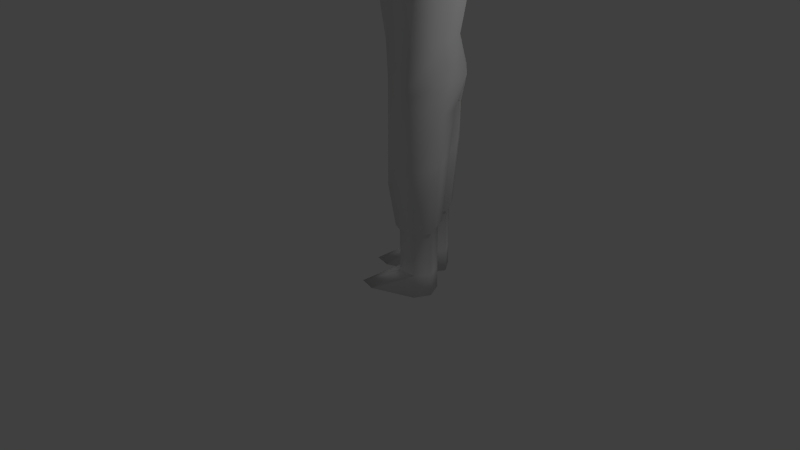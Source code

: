 # Source: villager_gather_wood_old.blend  (saved by Blender 2.76.0; exported with 4.5.12 LTS)
import bpy
from mathutils import Matrix  # noqa: F401  (used for matrix-valued properties, if any)

bpy.ops.wm.read_factory_settings(use_empty=True)
scene = bpy.context.scene
scene.name = 'Scene'

# ---- collections
col_collection_1 = bpy.data.collections.new('Collection 1'); scene.collection.children.link(col_collection_1)

# ---- materials (node trees are filled in below, after node groups)
mat_material = bpy.data.materials.new('Material')
mat_material.alpha_threshold = 0.0
mat_material.use_transparent_shadow = False
mat_material.roughness = 0.5
mat_material.line_color = (0.0, 0.0, 0.0, 1.0)

# ---- material node trees

# ---- world
world_world = bpy.data.worlds.new('World'); scene.world = world_world
world_world.color = (0.05088, 0.05088, 0.05088)
world_world.use_sun_shadow = False
world_world.sun_shadow_jitter_overblur = 0.0
world_world.cycles.sampling_method = 'MANUAL'
world_world.cycles.sample_map_resolution = 256

# ---- cameras
cam_camera = bpy.data.cameras.new('Camera')
cam_camera.clip_end = 100.0
cam_camera.lens = 35.0
cam_camera.sensor_width = 32.0
cam_camera.sensor_height = 18.0
cam_camera.ortho_scale = 7.314
cam_camera.dof.focus_distance = 0.0
cam_camera.dof.aperture_fstop = 128.0

# ---- lights
light_hemi = bpy.data.lights.new('Hemi', 'SUN')
light_hemi.transmission_factor = 0.0
light_hemi.angle = 0.1993
light_hemi.energy = 1.0
light_hemi.shadow_buffer_clip_start = 0.5
light_hemi.shadow_soft_size = 0.1
light_hemi.shadow_cascade_max_distance = 1000.0
light_hemi.cycles.use_multiple_importance_sampling = False
light_lamp = bpy.data.lights.new('Lamp', 'POINT')
light_lamp.transmission_factor = 0.0
light_lamp.cutoff_distance = 30.0
light_lamp.energy = 100.0
light_lamp.shadow_buffer_clip_start = 1.001
light_lamp.shadow_soft_size = 0.1
light_lamp.shadow_maximum_resolution = 0.006
light_lamp.use_absolute_resolution = True
light_lamp.cycles.use_multiple_importance_sampling = False

# ---- meshes
me_cube = bpy.data.meshes.new('Cube')
me_cube.from_pydata([(0.5333, 0.2545, 4.76), (0.5333, -0.2545, 4.713), (0.5418, 0.0003067, 2.999), (0.3614, -0.3355, 2.999), (0.6663, -0.1462, 4.151), (1.25, -0.1126, 4.288), (0.3614, 0.2788, 2.999), (0.6663, 0.1462, 4.151), (1.25, 0.1126, 4.288), (0.3713, -0.4698, 3.946), (0.3713, -0.4892, 4.445), (0.3713, 0.4892, 4.445), (0.3713, 0.4698, 3.944), (0.8984, 0.181, 4.655), (0.8006, 0.3086, 4.403), (0.8006, -0.3086, 4.442), (0.8984, -0.181, 4.616), (1.25, -0.09271, 4.617), (1.25, -0.2223, 4.489), (1.25, 0.2223, 4.489), (1.25, 0.09271, 4.652), (1.911, 0.1925, 4.486), (1.856, 0.09746, 4.313), (1.77, -0.09747, 4.313), (1.709, -0.1925, 4.486), (1.77, -0.08029, 4.597), (1.856, 0.08028, 4.628), (2.28, 0.1839, 4.486), (2.28, 0.09308, 4.32), (2.28, -0.09309, 4.32), (2.28, -0.1839, 4.486), (2.28, -0.07668, 4.591), (2.28, 0.07668, 4.621), (0.174, 0.2128, 4.785), (0.25, -0.2545, 4.713), (0.1863, -0.2545, 5.021), (0.174, 0.2545, 5.021), (0.3439, -0.2807, 5.021), (0.1885, -0.3941, 5.575), (0.1307, -0.5299, 4.894), (0.2564, -0.4704, 5.104), (0.252, 0.3328, 4.881), (0.2845, -0.4172, 5.652), (0.4218, -0.3038, 4.979), (0.07794, -0.4935, 5.652), (0.2995, 0.1147, 5.613), (0.03909, 0.08045, 5.744), (0.3911, -0.3106, 2.582), (0.6057, -0.005334, 2.582), (0.3911, 0.3681, 2.582), (0.1552, 0.3655, 2.22), (0.5782, -0.03593, 2.403), (0.4672, 0.2649, 2.22), (0.4586, -0.3086, 1.395), (0.6022, 0.00558, 1.567), (0.1313, -0.3093, 1.395), (0.4811, 0.2839, 1.681), (0.1406, 0.3173, 1.681), (0.02818, -0.005293, 1.567), (0.4254, -0.2363, 0.8734), (0.5358, 0.005214, 0.8734), (0.1739, -0.2368, 0.8734), (0.4427, 0.2191, 0.8734), (0.181, 0.2448, 0.8734), (0.09459, -0.003143, 0.8734), (0.4061, -0.1942, 0.8071), (0.4971, 0.005001, 0.8071), (0.1986, -0.1946, 0.8071), (0.4204, 0.1814, 0.8071), (0.2045, 0.2026, 0.8071), (0.1332, -0.001892, 0.8071), (0.4061, -0.1942, 0.273), (0.4971, 0.005001, 0.273), (0.1986, -0.1946, 0.273), (0.4204, 0.1814, 0.273), (0.2045, 0.2026, 0.273), (0.1332, -0.001892, 0.273), (0.5338, 0.005001, 3.725e-09), (0.4204, 0.1814, 3.725e-09), (0.2045, 0.2026, 3.725e-09), (0.09655, -0.001892, 3.725e-09), (0.3024, -0.7016, 3.725e-09), (0.4519, -0.5431, 3.725e-09), (0.1548, -0.5432, 3.725e-09), (2.674, 0.1112, 4.48), (2.674, -3.757e-06, 4.379), (2.674, -0.1112, 4.48), (2.674, -3.839e-06, 4.552), (2.857, 0.1854, 4.483), (2.857, -0.003605, 4.355), (2.857, -0.1926, 4.483), (2.857, -0.003606, 4.577), (3.034, 0.1066, 4.478), (3.034, -0.1138, 4.478), (0.0, -0.5211, 3.831), (0.0, -0.3852, 2.999), (0.0, 0.5211, 3.831), (0.0, 0.3739, 2.999), (0.0, 0.5342, 4.445), (0.0, -0.5342, 4.445), (-0.5333, 0.2545, 4.76), (-0.5333, -0.2545, 4.713), (0.0, 0.2545, 4.785), (0.0, -0.327, 4.65), (-0.5418, 0.0003067, 2.999), (-0.3614, -0.3355, 2.999), (-0.6663, -0.1462, 4.151), (-1.25, -0.1126, 4.288), (-0.3614, 0.2788, 2.999), (-0.6663, 0.1462, 4.151), (-1.25, 0.1126, 4.288), (-0.3713, -0.4698, 3.946), (-0.3713, -0.4892, 4.445), (-0.3713, 0.4892, 4.445), (-0.3713, 0.4698, 3.944), (-0.8984, 0.181, 4.655), (-0.8006, 0.3086, 4.403), (-0.8006, -0.3086, 4.442), (-0.8984, -0.181, 4.616), (-1.25, -0.09271, 4.617), (-1.25, -0.2223, 4.489), (-1.25, 0.2223, 4.489), (-1.25, 0.09271, 4.652), (-1.911, 0.1925, 4.486), (-1.856, 0.09746, 4.313), (-1.77, -0.09747, 4.313), (-1.709, -0.1925, 4.486), (-1.77, -0.08029, 4.597), (-1.856, 0.08028, 4.628), (-2.28, 0.1839, 4.486), (-2.28, 0.09308, 4.32), (-2.28, -0.09309, 4.32), (-2.28, -0.1839, 4.486), (-2.28, -0.07668, 4.591), (-2.28, 0.07668, 4.621), (-0.174, 0.2128, 4.785), (-0.25, -0.2545, 4.713), (-0.1863, -0.2545, 5.021), (0.0, -0.2862, 5.021), (-0.174, 0.2545, 5.021), (0.0, 0.2545, 5.021), (-0.3439, -0.2807, 5.021), (0.0, -0.5416, 4.849), (-0.1885, -0.3941, 5.575), (0.0, -0.4704, 5.575), (-0.1307, -0.5299, 4.894), (-0.2564, -0.4704, 5.104), (0.0, 0.2039, 5.661), (0.0, -0.5436, 5.248), (-0.252, 0.3328, 4.881), (0.0, 0.3328, 4.881), (-0.2845, -0.4172, 5.652), (-0.4218, -0.3038, 4.979), (-0.07794, -0.4935, 5.652), (-0.2995, 0.1147, 5.613), (-0.03909, 0.08045, 5.744), (0.0, 0.4605, 2.582), (0.0, -0.3569, 2.582), (-0.3911, -0.3106, 2.582), (-0.6057, -0.005334, 2.582), (-0.3911, 0.3681, 2.582), (-0.1552, 0.3655, 2.22), (-0.5782, -0.03593, 2.403), (-0.4672, 0.2649, 2.22), (0.0, 0.03207, 2.403), (-0.4586, -0.3086, 1.395), (-0.6022, 0.00558, 1.567), (-0.1313, -0.3093, 1.395), (-0.4811, 0.2839, 1.681), (-0.1406, 0.3173, 1.681), (-0.02818, -0.005293, 1.567), (-0.4254, -0.2363, 0.8734), (-0.5358, 0.005214, 0.8734), (-0.1739, -0.2368, 0.8734), (-0.4427, 0.2191, 0.8734), (-0.181, 0.2448, 0.8734), (-0.09459, -0.003143, 0.8734), (-0.4061, -0.1942, 0.8071), (-0.4971, 0.005001, 0.8071), (-0.1986, -0.1946, 0.8071), (-0.4204, 0.1814, 0.8071), (-0.2045, 0.2026, 0.8071), (-0.1332, -0.001892, 0.8071), (-0.4061, -0.1942, 0.273), (-0.4971, 0.005001, 0.273), (-0.1986, -0.1946, 0.273), (-0.4204, 0.1814, 0.273), (-0.2045, 0.2026, 0.273), (-0.1332, -0.001892, 0.273), (-0.5338, 0.005001, 3.725e-09), (-0.4204, 0.1814, 3.725e-09), (-0.2045, 0.2026, 3.725e-09), (-0.09655, -0.001892, 3.725e-09), (-0.3024, -0.7016, 3.725e-09), (-0.4519, -0.5431, 3.725e-09), (-0.1548, -0.5432, 3.725e-09), (-2.674, 0.1112, 4.48), (-2.674, -3.757e-06, 4.379), (-2.674, -0.1112, 4.48), (-2.674, -3.839e-06, 4.552), (-2.857, 0.1854, 4.483), (-2.857, -0.003605, 4.355), (-2.857, -0.1926, 4.483), (-2.857, -0.003606, 4.577), (-3.034, 0.1066, 4.478), (-3.034, -0.1138, 4.478)], [], [(95, 3, 94), (13, 14, 11, 0), (1, 0, 34), (99, 10, 103), (15, 16, 1, 10), (94, 9, 99), (6, 7, 2), (7, 6, 12), (6, 97, 96, 12), (12, 96, 98, 11), (11, 98, 102, 33, 0), (7, 12, 11, 14), (2, 7, 4), (15, 18, 17, 16), (19, 14, 13, 20), (13, 16, 17, 20), (4, 7, 8, 5), (2, 3, 47, 48), (1, 16, 13, 0), (2, 4, 3), (7, 14, 19, 8), (3, 4, 9), (15, 4, 5, 18), (9, 4, 15, 10), (26, 25, 31, 32), (20, 17, 25, 26), (28, 27, 84, 85), (25, 24, 30, 31), (22, 21, 27, 28), (24, 23, 29, 30), (21, 26, 32, 27), (23, 22, 28, 29), (34, 33, 36, 35), (142, 39, 148), (33, 102, 140, 36), (103, 34, 35, 138), (138, 35, 39, 142), (39, 37, 40), (35, 37, 39), (37, 38, 40), (35, 36, 37), (148, 38, 144), (148, 40, 38), (39, 40, 148), (38, 37, 43, 42), (37, 36, 43), (36, 140, 150, 41), (144, 38, 42, 44), (41, 147, 45), (42, 45, 46), (44, 42, 46), (36, 41, 43), (156, 49, 52, 50), (97, 6, 49, 156), (3, 95, 157, 47), (6, 2, 48, 49), (49, 48, 51, 52), (50, 52, 56, 57), (164, 156, 50), (58, 57, 63, 64), (56, 54, 60, 62), (53, 55, 61, 59), (55, 58, 64, 61), (57, 56, 62, 63), (54, 53, 59, 60), (9, 10, 99), (3, 9, 94), (103, 10, 34), (10, 1, 34), (0, 33, 34), (64, 63, 69, 70), (62, 60, 66, 68), (67, 70, 76, 73), (63, 62, 68, 69), (76, 75, 79, 80), (69, 68, 74, 75), (66, 65, 71, 72), (70, 69, 75, 76), (68, 66, 72, 74), (65, 67, 73, 71), (72, 71, 82, 77), (74, 72, 77, 78), (71, 81, 82), (75, 74, 78, 79), (73, 76, 80, 83), (86, 85, 89, 90), (29, 28, 85), (31, 30, 86, 87), (93, 89, 92), (91, 93, 92), (87, 86, 90, 91), (85, 84, 88, 89), (32, 31, 87), (27, 32, 87, 84), (30, 29, 85, 86), (84, 87, 91, 88), (8, 19, 21, 22), (18, 5, 23, 24), (19, 20, 26, 21), (5, 8, 22, 23), (17, 18, 24, 25), (45, 147, 46), (41, 150, 147), (43, 41, 45), (42, 43, 45), (147, 144, 44, 46), (48, 47, 51), (51, 47, 53, 54), (164, 50, 57, 58), (157, 164, 58, 55), (47, 157, 55, 53), (52, 51, 54, 56), (61, 64, 70, 67), (59, 61, 67, 65), (60, 59, 65, 66), (78, 77, 82, 81, 83, 80, 79), (71, 73, 81), (73, 83, 81), (88, 91, 92), (89, 88, 92), (90, 89, 93), (91, 90, 93), (95, 94, 105), (115, 100, 113, 116), (101, 136, 100), (99, 103, 112), (117, 112, 101, 118), (94, 99, 111), (108, 104, 109), (109, 114, 108), (108, 114, 96, 97), (114, 113, 98, 96), (113, 100, 135, 102, 98), (109, 116, 113, 114), (104, 106, 109), (117, 118, 119, 120), (121, 122, 115, 116), (115, 122, 119, 118), (106, 107, 110, 109), (104, 159, 158, 105), (101, 100, 115, 118), (104, 105, 106), (109, 110, 121, 116), (105, 111, 106), (117, 120, 107, 106), (111, 112, 117, 106), (128, 134, 133, 127), (122, 128, 127, 119), (130, 197, 196, 129), (127, 133, 132, 126), (124, 130, 129, 123), (126, 132, 131, 125), (123, 129, 134, 128), (125, 131, 130, 124), (136, 137, 139, 135), (142, 148, 145), (135, 139, 140, 102), (103, 138, 137, 136), (138, 142, 145, 137), (145, 146, 141), (137, 145, 141), (141, 146, 143), (137, 141, 139), (148, 144, 143), (148, 143, 146), (145, 148, 146), (143, 151, 152, 141), (141, 152, 139), (139, 149, 150, 140), (144, 153, 151, 143), (149, 154, 147), (151, 155, 154), (153, 155, 151), (139, 152, 149), (156, 161, 163, 160), (97, 156, 160, 108), (105, 158, 157, 95), (108, 160, 159, 104), (160, 163, 162, 159), (161, 169, 168, 163), (164, 161, 156), (170, 176, 175, 169), (168, 174, 172, 166), (165, 171, 173, 167), (167, 173, 176, 170), (169, 175, 174, 168), (166, 172, 171, 165), (111, 99, 112), (105, 94, 111), (103, 136, 112), (112, 136, 101), (100, 136, 135), (176, 182, 181, 175), (174, 180, 178, 172), (179, 185, 188, 182), (175, 181, 180, 174), (188, 192, 191, 187), (181, 187, 186, 180), (178, 184, 183, 177), (182, 188, 187, 181), (180, 186, 184, 178), (177, 183, 185, 179), (184, 189, 194, 183), (186, 190, 189, 184), (183, 194, 193), (187, 191, 190, 186), (185, 195, 192, 188), (198, 202, 201, 197), (131, 197, 130), (133, 199, 198, 132), (205, 204, 201), (203, 204, 205), (199, 203, 202, 198), (197, 201, 200, 196), (134, 199, 133), (129, 196, 199, 134), (132, 198, 197, 131), (196, 200, 203, 199), (110, 124, 123, 121), (120, 126, 125, 107), (121, 123, 128, 122), (107, 125, 124, 110), (119, 127, 126, 120), (154, 155, 147), (149, 147, 150), (152, 154, 149), (151, 154, 152), (147, 155, 153, 144), (159, 162, 158), (162, 166, 165, 158), (164, 170, 169, 161), (157, 167, 170, 164), (158, 165, 167, 157), (163, 168, 166, 162), (173, 179, 182, 176), (171, 177, 179, 173), (172, 178, 177, 171), (190, 191, 192, 195, 193, 194, 189), (183, 193, 185), (185, 193, 195), (200, 204, 203), (201, 204, 200), (202, 205, 201), (203, 205, 202)])
me_cube.polygons.foreach_set('use_smooth', [True] * 244)
_uv = me_cube.uv_layers.new(name='UVMap')
_uv.uv.foreach_set('vector', [0.04487, 0.5674, 0.1278, 0.5777, 0.01688, 0.7586, 0.226, 0.8761, 0.2411, 0.8547, 0.3031, 0.8671, 0.249, 0.904, 0.1839, 0.9059, 0.249, 0.904, 0.1574, 0.9663, 0.03781, 0.9134, 0.1211, 0.8786, 0.08217, 0.986, 0.1866, 0.8585, 0.2042, 0.8717, 0.1839, 0.9059, 0.1211, 0.8786, 0.01688, 0.7586, 0.1022, 0.7802, 0.03781, 0.9134, 0.2775, 0.5795, 0.233, 0.8144, 0.2097, 0.5826, 0.233, 0.8144, 0.2775, 0.5795, 0.3131, 0.778, 0.2775, 0.5795, 0.3597, 0.569, 0.3917, 0.7537, 0.3131, 0.778, 0.3131, 0.778, 0.3917, 0.7537, 0.3784, 0.8927, 0.3031, 0.8671, 0.3031, 0.8671, 0.3784, 0.8927, 0.32, 0.986, 0.279, 0.9681, 0.249, 0.904, 0.233, 0.8144, 0.3131, 0.778, 0.3031, 0.8671, 0.2411, 0.8547, 0.2097, 0.5826, 0.233, 0.8144, 0.187, 0.809, 0.4187, 0.7091, 0.5224, 0.735, 0.5185, 0.779, 0.4372, 0.7575, 0.5172, 0.8737, 0.4129, 0.9014, 0.4336, 0.8382, 0.5167, 0.824, 0.4336, 0.8382, 0.4372, 0.7575, 0.5185, 0.779, 0.5167, 0.824, 0.4052, 0.6318, 0.4305, 0.5733, 0.5508, 0.6318, 0.534, 0.6812, 0.2251, 0.5069, 0.1529, 0.5112, 0.1551, 0.4316, 0.2242, 0.4295, 0.1839, 0.9059, 0.2042, 0.8717, 0.226, 0.8761, 0.249, 0.904, 0.2097, 0.5826, 0.187, 0.809, 0.1278, 0.5777, 0.3968, 0.9742, 0.4129, 0.9014, 0.5172, 0.8737, 0.5244, 0.9264, 0.1278, 0.5777, 0.187, 0.809, 0.1022, 0.7802, 0.4187, 0.7091, 0.4052, 0.6318, 0.534, 0.6812, 0.5224, 0.735, 0.1022, 0.7802, 0.187, 0.809, 0.1866, 0.8585, 0.1211, 0.8786, 0.6575, 0.8268, 0.6406, 0.7888, 0.7469, 0.7989, 0.7454, 0.8293, 0.5167, 0.824, 0.5185, 0.779, 0.6406, 0.7888, 0.6575, 0.8268, 0.7552, 0.903, 0.7478, 0.863, 0.831, 0.8459, 0.8427, 0.8772, 0.6406, 0.7888, 0.6309, 0.7514, 0.75, 0.7695, 0.7469, 0.7989, 0.6613, 0.9122, 0.67, 0.8674, 0.7478, 0.863, 0.7552, 0.903, 0.6309, 0.7514, 0.653, 0.7096, 0.7594, 0.7334, 0.75, 0.7695, 0.67, 0.8674, 0.6575, 0.8268, 0.7454, 0.8293, 0.7478, 0.863, 0.653, 0.7096, 0.6831, 0.6713, 0.7735, 0.6969, 0.7594, 0.7334, 0.804, 0.2061, 0.8866, 0.2248, 0.8916, 0.2669, 0.8016, 0.2617, 0.5068, 0.3225, 0.5513, 0.3417, 0.4962, 0.4614, 0.8866, 0.2248, 0.9182, 0.2225, 0.9222, 0.264, 0.8916, 0.2669, 0.7568, 0.202, 0.804, 0.2061, 0.8016, 0.2617, 0.7686, 0.2669, 0.6346, 0.5062, 0.6879, 0.5081, 0.6566, 0.5892, 0.6175, 0.5914, 0.5513, 0.3417, 0.6613, 0.3965, 0.5879, 0.4186, 0.6879, 0.5081, 0.7305, 0.523, 0.6566, 0.5892, 0.6613, 0.3965, 0.5781, 0.5802, 0.5879, 0.4186, 0.6879, 0.5081, 0.7091, 0.3659, 0.7305, 0.523, 0.4962, 0.4614, 0.5781, 0.5802, 0.5059, 0.5802, 0.4962, 0.4614, 0.5879, 0.4186, 0.5781, 0.5802, 0.5513, 0.3417, 0.5879, 0.4186, 0.4962, 0.4614, 0.7617, 0.5931, 0.7617, 0.4682, 0.7762, 0.4691, 0.795, 0.5778, 0.7617, 0.4682, 0.8015, 0.3543, 0.7762, 0.4691, 0.8015, 0.3543, 0.8345, 0.3003, 0.8842, 0.3307, 0.841, 0.3853, 0.7983, 0.6609, 0.7617, 0.5931, 0.795, 0.5778, 0.8012, 0.6222, 0.841, 0.3853, 0.9745, 0.5535, 0.8717, 0.5136, 0.795, 0.5778, 0.8717, 0.5136, 0.9055, 0.5668, 0.8012, 0.6222, 0.795, 0.5778, 0.9055, 0.5668, 0.8015, 0.3543, 0.841, 0.3853, 0.7762, 0.4691, 0.3762, 0.4376, 0.3015, 0.4302, 0.2806, 0.3594, 0.35, 0.3577, 0.362, 0.5198, 0.2894, 0.5099, 0.3015, 0.4302, 0.3762, 0.4376, 0.1529, 0.5112, 0.08328, 0.5149, 0.07985, 0.4351, 0.1551, 0.4316, 0.2894, 0.5099, 0.2251, 0.5069, 0.2242, 0.4295, 0.3015, 0.4302, 0.3015, 0.4302, 0.2242, 0.4295, 0.2182, 0.3963, 0.2806, 0.3594, 0.35, 0.3577, 0.2806, 0.3594, 0.2745, 0.2546, 0.3378, 0.2475, 0.4335, 0.3687, 0.3762, 0.4376, 0.35, 0.3577, 0.395, 0.2099, 0.3378, 0.2475, 0.3039, 0.09634, 0.3527, 0.08205, 0.2745, 0.2546, 0.2188, 0.2385, 0.2087, 0.1101, 0.2535, 0.1052, 0.1567, 0.2115, 0.09786, 0.2117, 0.1074, 0.1124, 0.1566, 0.1144, 0.09786, 0.2117, 0.03432, 0.2353, 0.06034, 0.1036, 0.1074, 0.1124, 0.3378, 0.2475, 0.2745, 0.2546, 0.2535, 0.1052, 0.3039, 0.09634, 0.2188, 0.2385, 0.1567, 0.2115, 0.1566, 0.1144, 0.2087, 0.1101, 0.1022, 0.7802, 0.1211, 0.8786, 0.03781, 0.9134, 0.1278, 0.5777, 0.1022, 0.7802, 0.01688, 0.7586, 0.08217, 0.986, 0.1211, 0.8786, 0.1574, 0.9663, 0.1211, 0.8786, 0.1839, 0.9059, 0.1574, 0.9663, 0.249, 0.904, 0.279, 0.9681, 0.1574, 0.9663, 0.4383, 1.169, 0.4384, 1.169, 0.4392, 1.164, 0.4392, 1.164, 0.4393, 1.168, 0.44, 1.169, 0.4402, 1.164, 0.4395, 1.164, 0.5275, 0.2929, 0.4939, 0.2956, 0.4782, 0.1942, 0.5251, 0.1764, 0.4384, 1.169, 0.4393, 1.168, 0.4395, 1.164, 0.4392, 1.164, 0.4782, 0.1942, 0.4385, 0.2089, 0.4184, 0.1674, 0.4525, 0.1486, 0.6806, 0.3203, 0.6401, 0.3107, 0.6651, 0.2079, 0.7043, 0.2207, 0.6038, 0.3025, 0.5626, 0.2951, 0.5765, 0.1759, 0.6275, 0.1939, 0.4939, 0.2956, 0.4563, 0.302, 0.4385, 0.2089, 0.4782, 0.1942, 0.6401, 0.3107, 0.6038, 0.3025, 0.6275, 0.1939, 0.6651, 0.2079, 0.5626, 0.2951, 0.5275, 0.2929, 0.5251, 0.1764, 0.5765, 0.1759, 0.6275, 0.1939, 0.5765, 0.1759, 0.5796, 0.07584, 0.6517, 0.1455, 0.6651, 0.2079, 0.6275, 0.1939, 0.6517, 0.1455, 0.6846, 0.1616, 0.5765, 0.1759, 0.549, 0.05384, 0.5796, 0.07584, 0.7043, 0.2207, 0.6651, 0.2079, 0.6846, 0.1616, 0.7207, 0.1753, 0.5251, 0.1764, 0.4782, 0.1942, 0.4525, 0.1486, 0.5193, 0.07683, 0.9506, 0.8787, 0.9308, 0.9248, 0.8723, 0.9048, 0.9051, 0.8641, 0.7594, 0.7334, 0.7735, 0.6969, 0.8427, 0.7553, 0.7469, 0.7989, 0.75, 0.7695, 0.8315, 0.787, 0.8288, 0.8163, 0.8906, 0.8563, 0.8723, 0.9048, 0.8528, 0.8248, 0.9093, 0.8383, 0.8906, 0.8563, 0.8528, 0.8248, 0.9534, 0.8371, 0.9506, 0.8787, 0.9051, 0.8641, 0.9093, 0.8383, 0.9424, 0.7469, 0.9499, 0.7955, 0.8995, 0.8052, 0.8818, 0.7498, 0.7454, 0.8293, 0.7469, 0.7989, 0.8288, 0.8163, 0.7478, 0.863, 0.7454, 0.8293, 0.8288, 0.8163, 0.831, 0.8459, 0.75, 0.7695, 0.7594, 0.7334, 0.8427, 0.7553, 0.8315, 0.787, 0.9499, 0.7955, 0.9534, 0.8371, 0.9093, 0.8383, 0.8995, 0.8052, 0.5244, 0.9264, 0.5172, 0.8737, 0.67, 0.8674, 0.6613, 0.9122, 0.5224, 0.735, 0.534, 0.6812, 0.653, 0.7096, 0.6309, 0.7514, 0.5172, 0.8737, 0.5167, 0.824, 0.6575, 0.8268, 0.67, 0.8674, 0.534, 0.6812, 0.5508, 0.6318, 0.6831, 0.6713, 0.653, 0.7096, 0.5185, 0.779, 0.5224, 0.735, 0.6309, 0.7514, 0.6406, 0.7888, 0.8717, 0.5136, 0.9745, 0.5535, 0.9055, 0.5668, 0.841, 0.3853, 0.8842, 0.3307, 0.9745, 0.5535, 0.7762, 0.4691, 0.841, 0.3853, 0.8717, 0.5136, 0.795, 0.5778, 0.7762, 0.4691, 0.8717, 0.5136, 0.9745, 0.5535, 0.7983, 0.6609, 0.8012, 0.6222, 0.9055, 0.5668, 0.2242, 0.4295, 0.1551, 0.4316, 0.2182, 0.3963, 0.2182, 0.3963, 0.1551, 0.4316, 0.1567, 0.2115, 0.2188, 0.2385, 0.4335, 0.3687, 0.35, 0.3577, 0.3378, 0.2475, 0.395, 0.2099, 0.07985, 0.4351, 0.009481, 0.3924, 0.03432, 0.2353, 0.09786, 0.2117, 0.1551, 0.4316, 0.07985, 0.4351, 0.09786, 0.2117, 0.1567, 0.2115, 0.2806, 0.3594, 0.2182, 0.3963, 0.2188, 0.2385, 0.2745, 0.2546, 0.4386, 1.169, 0.4383, 1.169, 0.4392, 1.164, 0.4393, 1.164, 0.4391, 1.169, 0.4386, 1.169, 0.4393, 1.164, 0.4397, 1.164, 0.44, 1.169, 0.4391, 1.169, 0.4397, 1.164, 0.4402, 1.164, 0.6846, 0.1616, 0.6732, 0.1259, 0.7129, 0.03537, 0.746, 0.01504, 0.764, 0.04919, 0.7489, 0.1451, 0.7207, 0.1753, 0.5765, 0.1759, 0.5251, 0.1764, 0.549, 0.05384, 0.5251, 0.1764, 0.5193, 0.07683, 0.549, 0.05384, 0.8995, 0.8052, 0.9093, 0.8383, 0.8528, 0.8248, 0.8818, 0.7498, 0.8995, 0.8052, 0.8528, 0.8248, 0.9051, 0.8641, 0.8723, 0.9048, 0.8906, 0.8563, 0.9093, 0.8383, 0.9051, 0.8641, 0.8906, 0.8563, 0.04487, 0.5674, 0.01688, 0.7586, 0.1278, 0.5777, 0.226, 0.8761, 0.249, 0.904, 0.3031, 0.8671, 0.2411, 0.8547, 0.1839, 0.9059, 0.1574, 0.9663, 0.249, 0.904, 0.03781, 0.9134, 0.08217, 0.986, 0.1211, 0.8786, 0.1866, 0.8585, 0.1211, 0.8786, 0.1839, 0.9059, 0.2042, 0.8717, 0.01688, 0.7586, 0.03781, 0.9134, 0.1022, 0.7802, 0.2775, 0.5795, 0.2097, 0.5826, 0.233, 0.8144, 0.233, 0.8144, 0.3131, 0.778, 0.2775, 0.5795, 0.2775, 0.5795, 0.3131, 0.778, 0.3917, 0.7537, 0.3597, 0.569, 0.3131, 0.778, 0.3031, 0.8671, 0.3784, 0.8927, 0.3917, 0.7537, 0.3031, 0.8671, 0.249, 0.904, 0.279, 0.9681, 0.32, 0.986, 0.3784, 0.8927, 0.233, 0.8144, 0.2411, 0.8547, 0.3031, 0.8671, 0.3131, 0.778, 0.2097, 0.5826, 0.187, 0.809, 0.233, 0.8144, 0.4187, 0.7091, 0.4372, 0.7575, 0.5185, 0.779, 0.5224, 0.735, 0.5172, 0.8737, 0.5167, 0.824, 0.4336, 0.8382, 0.4129, 0.9014, 0.4336, 0.8382, 0.5167, 0.824, 0.5185, 0.779, 0.4372, 0.7575, 0.4052, 0.6318, 0.534, 0.6812, 0.5508, 0.6318, 0.4305, 0.5733, 0.2251, 0.5069, 0.2242, 0.4295, 0.1551, 0.4316, 0.1529, 0.5112, 0.1839, 0.9059, 0.249, 0.904, 0.226, 0.8761, 0.2042, 0.8717, 0.2097, 0.5826, 0.1278, 0.5777, 0.187, 0.809, 0.3968, 0.9742, 0.5244, 0.9264, 0.5172, 0.8737, 0.4129, 0.9014, 0.1278, 0.5777, 0.1022, 0.7802, 0.187, 0.809, 0.4187, 0.7091, 0.5224, 0.735, 0.534, 0.6812, 0.4052, 0.6318, 0.1022, 0.7802, 0.1211, 0.8786, 0.1866, 0.8585, 0.187, 0.809, 0.6575, 0.8268, 0.7454, 0.8293, 0.7469, 0.7989, 0.6406, 0.7888, 0.5167, 0.824, 0.6575, 0.8268, 0.6406, 0.7888, 0.5185, 0.779, 0.7552, 0.903, 0.8427, 0.8772, 0.831, 0.8459, 0.7478, 0.863, 0.6406, 0.7888, 0.7469, 0.7989, 0.75, 0.7695, 0.6309, 0.7514, 0.6613, 0.9122, 0.7552, 0.903, 0.7478, 0.863, 0.67, 0.8674, 0.6309, 0.7514, 0.75, 0.7695, 0.7594, 0.7334, 0.653, 0.7096, 0.67, 0.8674, 0.7478, 0.863, 0.7454, 0.8293, 0.6575, 0.8268, 0.653, 0.7096, 0.7594, 0.7334, 0.7735, 0.6969, 0.6831, 0.6713, 0.804, 0.2061, 0.8016, 0.2617, 0.8916, 0.2669, 0.8866, 0.2248, 0.5068, 0.3225, 0.4962, 0.4614, 0.5513, 0.3417, 0.8866, 0.2248, 0.8916, 0.2669, 0.9222, 0.264, 0.9182, 0.2225, 0.7568, 0.202, 0.7686, 0.2669, 0.8016, 0.2617, 0.804, 0.2061, 0.6346, 0.5062, 0.6175, 0.5914, 0.6566, 0.5892, 0.6879, 0.5081, 0.5513, 0.3417, 0.5879, 0.4186, 0.6613, 0.3965, 0.6879, 0.5081, 0.6566, 0.5892, 0.7305, 0.523, 0.6613, 0.3965, 0.5879, 0.4186, 0.5781, 0.5802, 0.6879, 0.5081, 0.7305, 0.523, 0.7091, 0.3659, 0.4962, 0.4614, 0.5059, 0.5802, 0.5781, 0.5802, 0.4962, 0.4614, 0.5781, 0.5802, 0.5879, 0.4186, 0.5513, 0.3417, 0.4962, 0.4614, 0.5879, 0.4186, 0.7617, 0.5931, 0.795, 0.5778, 0.7762, 0.4691, 0.7617, 0.4682, 0.7617, 0.4682, 0.7762, 0.4691, 0.8015, 0.3543, 0.8015, 0.3543, 0.841, 0.3853, 0.8842, 0.3307, 0.8345, 0.3003, 0.7983, 0.6609, 0.8012, 0.6222, 0.795, 0.5778, 0.7617, 0.5931, 0.841, 0.3853, 0.8717, 0.5136, 0.9745, 0.5535, 0.795, 0.5778, 0.9055, 0.5668, 0.8717, 0.5136, 0.8012, 0.6222, 0.9055, 0.5668, 0.795, 0.5778, 0.8015, 0.3543, 0.7762, 0.4691, 0.841, 0.3853, 0.3762, 0.4376, 0.35, 0.3577, 0.2806, 0.3594, 0.3015, 0.4302, 0.362, 0.5198, 0.3762, 0.4376, 0.3015, 0.4302, 0.2894, 0.5099, 0.1529, 0.5112, 0.1551, 0.4316, 0.07985, 0.4351, 0.08328, 0.5149, 0.2894, 0.5099, 0.3015, 0.4302, 0.2242, 0.4295, 0.2251, 0.5069, 0.3015, 0.4302, 0.2806, 0.3594, 0.2182, 0.3963, 0.2242, 0.4295, 0.35, 0.3577, 0.3378, 0.2475, 0.2745, 0.2546, 0.2806, 0.3594, 0.4335, 0.3687, 0.35, 0.3577, 0.3762, 0.4376, 0.395, 0.2099, 0.3527, 0.08205, 0.3039, 0.09634, 0.3378, 0.2475, 0.2745, 0.2546, 0.2535, 0.1052, 0.2087, 0.1101, 0.2188, 0.2385, 0.1567, 0.2115, 0.1566, 0.1144, 0.1074, 0.1124, 0.09786, 0.2117, 0.09786, 0.2117, 0.1074, 0.1124, 0.06034, 0.1036, 0.03432, 0.2353, 0.3378, 0.2475, 0.3039, 0.09634, 0.2535, 0.1052, 0.2745, 0.2546, 0.2188, 0.2385, 0.2087, 0.1101, 0.1566, 0.1144, 0.1567, 0.2115, 0.1022, 0.7802, 0.03781, 0.9134, 0.1211, 0.8786, 0.1278, 0.5777, 0.01688, 0.7586, 0.1022, 0.7802, 0.08217, 0.986, 0.1574, 0.9663, 0.1211, 0.8786, 0.1211, 0.8786, 0.1574, 0.9663, 0.1839, 0.9059, 0.249, 0.904, 0.1574, 0.9663, 0.279, 0.9681, 0.4383, 1.169, 0.4392, 1.164, 0.4392, 1.164, 0.4384, 1.169, 0.4393, 1.168, 0.4395, 1.164, 0.4402, 1.164, 0.44, 1.169, 0.5275, 0.2929, 0.5251, 0.1764, 0.4782, 0.1942, 0.4939, 0.2956, 0.4384, 1.169, 0.4392, 1.164, 0.4395, 1.164, 0.4393, 1.168, 0.4782, 0.1942, 0.4525, 0.1486, 0.4184, 0.1674, 0.4385, 0.2089, 0.6806, 0.3203, 0.7043, 0.2207, 0.6651, 0.2079, 0.6401, 0.3107, 0.6038, 0.3025, 0.6275, 0.1939, 0.5765, 0.1759, 0.5626, 0.2951, 0.4939, 0.2956, 0.4782, 0.1942, 0.4385, 0.2089, 0.4563, 0.302, 0.6401, 0.3107, 0.6651, 0.2079, 0.6275, 0.1939, 0.6038, 0.3025, 0.5626, 0.2951, 0.5765, 0.1759, 0.5251, 0.1764, 0.5275, 0.2929, 0.6275, 0.1939, 0.6517, 0.1455, 0.5796, 0.07584, 0.5765, 0.1759, 0.6651, 0.2079, 0.6846, 0.1616, 0.6517, 0.1455, 0.6275, 0.1939, 0.5765, 0.1759, 0.5796, 0.07584, 0.549, 0.05384, 0.7043, 0.2207, 0.7207, 0.1753, 0.6846, 0.1616, 0.6651, 0.2079, 0.5251, 0.1764, 0.5193, 0.07683, 0.4525, 0.1486, 0.4782, 0.1942, 0.9506, 0.8787, 0.9051, 0.8641, 0.8723, 0.9048, 0.9308, 0.9248, 0.7594, 0.7334, 0.8427, 0.7553, 0.7735, 0.6969, 0.7469, 0.7989, 0.8288, 0.8163, 0.8315, 0.787, 0.75, 0.7695, 0.8906, 0.8563, 0.8528, 0.8248, 0.8723, 0.9048, 0.9093, 0.8383, 0.8528, 0.8248, 0.8906, 0.8563, 0.9534, 0.8371, 0.9093, 0.8383, 0.9051, 0.8641, 0.9506, 0.8787, 0.9424, 0.7469, 0.8818, 0.7498, 0.8995, 0.8052, 0.9499, 0.7955, 0.7454, 0.8293, 0.8288, 0.8163, 0.7469, 0.7989, 0.7478, 0.863, 0.831, 0.8459, 0.8288, 0.8163, 0.7454, 0.8293, 0.75, 0.7695, 0.8315, 0.787, 0.8427, 0.7553, 0.7594, 0.7334, 0.9499, 0.7955, 0.8995, 0.8052, 0.9093, 0.8383, 0.9534, 0.8371, 0.5244, 0.9264, 0.6613, 0.9122, 0.67, 0.8674, 0.5172, 0.8737, 0.5224, 0.735, 0.6309, 0.7514, 0.653, 0.7096, 0.534, 0.6812, 0.5172, 0.8737, 0.67, 0.8674, 0.6575, 0.8268, 0.5167, 0.824, 0.534, 0.6812, 0.653, 0.7096, 0.6831, 0.6713, 0.5508, 0.6318, 0.5185, 0.779, 0.6406, 0.7888, 0.6309, 0.7514, 0.5224, 0.735, 0.8717, 0.5136, 0.9055, 0.5668, 0.9745, 0.5535, 0.841, 0.3853, 0.9745, 0.5535, 0.8842, 0.3307, 0.7762, 0.4691, 0.8717, 0.5136, 0.841, 0.3853, 0.795, 0.5778, 0.8717, 0.5136, 0.7762, 0.4691, 0.9745, 0.5535, 0.9055, 0.5668, 0.8012, 0.6222, 0.7983, 0.6609, 0.2242, 0.4295, 0.2182, 0.3963, 0.1551, 0.4316, 0.2182, 0.3963, 0.2188, 0.2385, 0.1567, 0.2115, 0.1551, 0.4316, 0.4335, 0.3687, 0.395, 0.2099, 0.3378, 0.2475, 0.35, 0.3577, 0.07985, 0.4351, 0.09786, 0.2117, 0.03432, 0.2353, 0.009481, 0.3924, 0.1551, 0.4316, 0.1567, 0.2115, 0.09786, 0.2117, 0.07985, 0.4351, 0.2806, 0.3594, 0.2745, 0.2546, 0.2188, 0.2385, 0.2182, 0.3963, 0.4386, 1.169, 0.4393, 1.164, 0.4392, 1.164, 0.4383, 1.169, 0.4391, 1.169, 0.4397, 1.164, 0.4393, 1.164, 0.4386, 1.169, 0.44, 1.169, 0.4402, 1.164, 0.4397, 1.164, 0.4391, 1.169, 0.6846, 0.1616, 0.7207, 0.1753, 0.7489, 0.1451, 0.764, 0.04919, 0.746, 0.01504, 0.7129, 0.03537, 0.6732, 0.1259, 0.5765, 0.1759, 0.549, 0.05384, 0.5251, 0.1764, 0.5251, 0.1764, 0.549, 0.05384, 0.5193, 0.07683, 0.8995, 0.8052, 0.8528, 0.8248, 0.9093, 0.8383, 0.8818, 0.7498, 0.8528, 0.8248, 0.8995, 0.8052, 0.9051, 0.8641, 0.8906, 0.8563, 0.8723, 0.9048, 0.9093, 0.8383, 0.8906, 0.8563, 0.9051, 0.8641])
me_cube.materials.append(mat_material)
me_cube.use_remesh_preserve_volume = False
me_cube.use_remesh_preserve_attributes = False
me_cube.use_mirror_vertex_groups = False
me_cube.update()
arm_armature_001 = bpy.data.armatures.new('Armature.001')  # bones are not reproduced

# ---- objects
ob_hemi = bpy.data.objects.new('Hemi', light_hemi)
ob_empty = bpy.data.objects.new('Empty', None)
ob_armature = bpy.data.objects.new('Armature', arm_armature_001)
ob_cube = bpy.data.objects.new('Cube', me_cube)
ob_lamp = bpy.data.objects.new('Lamp', light_lamp)
ob_camera = bpy.data.objects.new('Camera', cam_camera)

# ---- transforms, parenting, visibility, modifiers, constraints
ob_hemi.location = (0.3242, -0.7893, 0.9802)
ob_hemi.lineart.crease_threshold = 0.0
ob_empty.location = (1.03, -0.1902, 0.1632)
ob_empty.rotation_euler = (0.0, 0.0, -1.047)
ob_empty.empty_image_offset = (0.0, 0.0)
ob_empty.lineart.crease_threshold = 0.0
ob_armature.location = (0.866, 0.07516, 0.0)
ob_armature.rotation_euler = (0.0, 0.0, -1.047)
ob_armature.lineart.crease_threshold = 0.0
ob_cube.parent = ob_armature
ob_cube.location = (0.0, 0.0, 0.0)
ob_cube.lock_rotations_4d = False
ob_cube.empty_display_type = 'ARROWS'
ob_cube.lineart.crease_threshold = 0.0
_vg = ob_cube.vertex_groups.new(name='Stomach')
for _i, _w in zip([2, 3, 4, 6, 9, 12, 47, 48, 49, 50, 51, 52, 94, 95, 96, 97, 104, 105, 106, 108, 111, 114, 156, 157, 158, 159, 160, 161, 162, 163, 164], [0.8019, 0.8131, 0.002536, 0.8259, 0.09086, 0.09174, 0.683, 0.633, 0.721, 0.5958, 0.5251, 0.5, 0.1346, 0.8608, 0.1356, 0.8428, 0.8019, 0.8131, 0.002536, 0.8259, 0.09086, 0.09174, 1.0, 1.0, 0.683, 0.633, 0.721, 0.5958, 0.5251, 0.5, 0.6383]): _vg.add([_i], _w, 'REPLACE')
_vg = ob_cube.vertex_groups.new(name='Chest')
for _i, _w in zip([0, 1, 2, 3, 4, 6, 7, 9, 10, 11, 12, 13, 14, 15, 16, 33, 34, 35, 36, 37, 39, 40, 41, 43, 45, 46, 94, 95, 96, 97, 98, 99, 100, 101, 102, 103, 104, 105, 106, 108, 109, 111, 112, 113, 114, 115, 116, 117, 118, 135, 136, 137, 138, 139, 140, 141, 142, 145, 146, 147, 148, 149, 150, 152, 154, 155], [0.3092, 0.2919, 0.01572, 0.06232, 0.1716, 0.05409, 0.1721, 0.6813, 0.6808, 0.6652, 0.6837, 0.01271, 0.09643, 0.07709, 0.02512, 0.7635, 0.7005, 0.1914, 0.3558, 0.13, 0.1313, 0.07801, 0.2852, 0.13, 0.004898, 0.004683, 0.761, 0.05644, 0.7613, 0.05548, 0.8444, 0.8114, 0.3092, 0.2919, 0.7756, 0.7829, 0.01572, 0.06232, 0.1716, 0.05409, 0.1721, 0.6813, 0.6808, 0.6652, 0.6837, 0.01271, 0.09643, 0.07709, 0.02512, 0.7635, 0.7005, 0.1914, 0.2366, 0.3558, 0.3389, 0.13, 0.1388, 0.1313, 0.07801, 0.01174, 0.03077, 0.2852, 0.2835, 0.13, 0.004898, 0.004683]): _vg.add([_i], _w, 'REPLACE')
_vg = ob_cube.vertex_groups.new(name='Head')
for _i, _w in zip([0, 1, 10, 33, 34, 35, 36, 37, 38, 39, 40, 41, 42, 43, 44, 45, 46, 98, 99, 100, 101, 102, 103, 112, 135, 136, 137, 138, 139, 140, 141, 142, 143, 144, 145, 146, 147, 148, 149, 150, 151, 152, 153, 154, 155], [0.0216, 0.03911, 0.01694, 0.1224, 0.1409, 0.7723, 0.5957, 0.8473, 0.9812, 0.8468, 0.9086, 0.6767, 0.9853, 0.8476, 0.9855, 0.9687, 0.9689, 0.02739, 0.05066, 0.0216, 0.03911, 0.1565, 0.13, 0.01694, 0.1224, 0.1409, 0.7723, 0.7285, 0.5957, 0.6232, 0.8473, 0.8384, 0.9812, 0.9838, 0.8468, 0.9086, 0.965, 0.9528, 0.6767, 0.6809, 0.9853, 0.8476, 0.9855, 0.9687, 0.9689]): _vg.add([_i], _w, 'REPLACE')
_vg = ob_cube.vertex_groups.new(name='Upper Arm.L')
for _i, _w in zip([0, 1, 2, 3, 4, 5, 6, 7, 8, 9, 10, 11, 12, 13, 14, 15, 16, 17, 18, 19, 20, 21, 22, 23, 24, 25, 26, 27, 28, 29, 30, 31, 32, 33, 34, 35, 36, 37, 39, 40, 41, 43, 47, 48, 49, 51, 52, 94, 95, 96, 97, 98, 99, 102, 103, 138, 140, 142, 150, 156, 157, 164], [0.0, 0.0, 0.0, 0.0, 0.0, 1.0, 0.0, 0.0, 1.0, 0.0, 0.0, 0.0, 0.0, 0.0, 0.0, 0.0, 0.0, 1.0, 1.0, 1.0, 1.0, 1.0, 1.0, 1.0, 1.0, 1.0, 1.0, 0.0, 0.0, 0.0, 0.0, 0.0, 0.0, 0.0, 0.0, 0.0, 0.0, 0.0, 0.0, 0.0, 0.0, 0.0, 0.0, 0.0, 0.0, 0.0, 0.0, 0.0, 0.0, 0.0, 0.0, 0.0, 0.0, 0.0, 0.0, 0.0, 0.0, 0.0, 0.0, 0.0, 0.0, 0.0]): _vg.add([_i], _w, 'REPLACE')
_vg = ob_cube.vertex_groups.new(name='Lower Arm.L')
for _i, _w in zip([21, 22, 23, 24, 25, 26, 27, 28, 29, 30, 31, 32, 84, 85, 86, 87, 88, 89, 90, 91, 92, 93], [0.0, 0.0, 0.0, 0.0, 0.0, 0.0, 1.0, 1.0, 1.0, 1.0, 1.0, 1.0, 1.0, 1.0, 1.0, 1.0, 1.0, 1.0, 1.0, 1.0, 1.0, 1.0]): _vg.add([_i], _w, 'REPLACE')
_vg = ob_cube.vertex_groups.new(name='Upper Arm.R')
for _i, _w in zip([94, 95, 96, 97, 98, 99, 100, 101, 102, 103, 104, 105, 106, 107, 108, 109, 110, 111, 112, 113, 114, 115, 116, 117, 118, 119, 120, 121, 122, 123, 124, 125, 126, 127, 128, 129, 130, 131, 132, 133, 134, 135, 136, 137, 138, 139, 140, 141, 142, 145, 146, 149, 150, 152, 156, 157, 158, 159, 160, 162, 163, 164], [0.0, 0.0, 0.0, 0.0, 0.0, 0.0, 0.0, 0.0, 0.0, 0.0, 0.0, 0.0, 0.0, 1.0, 0.0, 0.0, 1.0, 0.0, 0.0, 0.0, 0.0, 0.0, 0.0, 0.0, 0.0, 1.0, 1.0, 1.0, 1.0, 1.0, 1.0, 1.0, 1.0, 1.0, 1.0, 0.0, 0.0, 0.0, 0.0, 0.0, 0.0, 0.0, 0.0, 0.0, 0.0, 0.0, 0.0, 0.0, 0.0, 0.0, 0.0, 0.0, 0.0, 0.0, 0.0, 0.0, 0.0, 0.0, 0.0, 0.0, 0.0, 0.0]): _vg.add([_i], _w, 'REPLACE')
_vg = ob_cube.vertex_groups.new(name='Lower Arm.R')
for _i, _w in zip([123, 124, 125, 126, 127, 128, 129, 130, 131, 132, 133, 134, 196, 197, 198, 199, 200, 201, 202, 203, 204, 205], [0.0, 0.0, 0.0, 0.0, 0.0, 0.0, 1.0, 1.0, 1.0, 1.0, 1.0, 1.0, 1.0, 1.0, 1.0, 1.0, 1.0, 1.0, 1.0, 1.0, 1.0, 1.0]): _vg.add([_i], _w, 'REPLACE')
_vg = ob_cube.vertex_groups.new(name='Upper Leg.L')
for _i, _w in zip([2, 3, 6, 47, 48, 49, 50, 51, 52, 53, 54, 55, 56, 57, 58, 60, 62, 63, 95, 97, 156, 157, 164], [0.0, 0.0, 0.0, 0.0, 0.0, 0.0, 0.0, 0.0, 0.0, 1.0, 1.0, 1.0, 1.0, 1.0, 1.0, 0.01109, 0.02155, 0.03202, 0.0, 0.0, 0.0, 0.0, 0.0]): _vg.add([_i], _w, 'REPLACE')
_vg = ob_cube.vertex_groups.new(name='Lower Leg.L')
for _i, _w in zip([47, 49, 50, 51, 52, 53, 54, 55, 56, 57, 58, 59, 60, 61, 62, 63, 64, 65, 66, 67, 68, 69, 70, 71, 72, 73, 74, 75, 76, 77, 78, 79, 80, 81, 82, 83, 156, 157, 164], [0.0, 0.0, 0.0, 0.0, 0.0, 0.0, 0.0, 0.0, 0.0, 0.0, 0.0, 1.0, 1.0, 1.0, 1.0, 1.0, 1.0, 1.0, 1.0, 1.0, 1.0, 1.0, 1.0, 1.0, 1.0, 1.0, 1.0, 1.0, 1.0, 1.0, 1.0, 1.0, 1.0, 1.0, 1.0, 1.0, 0.0, 0.0, 0.0]): _vg.add([_i], _w, 'REPLACE')
_vg = ob_cube.vertex_groups.new(name='Upper Leg.R')
for _i, _w in zip([95, 97, 104, 105, 108, 156, 157, 158, 159, 160, 161, 162, 163, 164, 165, 166, 167, 168, 169, 170, 172, 174, 175], [0.0, 0.0, 0.0, 0.0, 0.0, 0.0, 0.0, 0.0, 0.0, 0.0, 0.0, 0.0, 0.0, 0.0, 1.0, 1.0, 1.0, 1.0, 1.0, 1.0, 0.01109, 0.02155, 0.03202]): _vg.add([_i], _w, 'REPLACE')
_vg = ob_cube.vertex_groups.new(name='Lower Leg.R')
for _i, _w in zip([156, 157, 158, 160, 161, 162, 163, 164, 165, 166, 167, 168, 169, 170, 171, 172, 173, 174, 175, 176, 177, 178, 179, 180, 181, 182, 183, 184, 185, 186, 187, 188, 189, 190, 191, 192, 193, 194, 195], [0.0, 0.0, 0.0, 0.0, 0.0, 0.0, 0.0, 0.0, 0.0, 0.0, 0.0, 0.0, 0.0, 0.0, 1.0, 1.0, 1.0, 1.0, 1.0, 1.0, 1.0, 1.0, 1.0, 1.0, 1.0, 1.0, 1.0, 1.0, 1.0, 1.0, 1.0, 1.0, 1.0, 1.0, 1.0, 1.0, 1.0, 1.0, 1.0]): _vg.add([_i], _w, 'REPLACE')
_vg = ob_cube.vertex_groups.new(name='Foot.L')
for _i, _w in zip([65, 67, 71, 72, 73, 74, 75, 76, 77, 78, 79, 80, 81, 82, 83], [0.02587, 0.02896, 0.8221, 0.1901, 0.8524, 0.07071, 0.06972, 0.1601, 0.8227, 0.5288, 0.515, 0.8557, 1.009, 0.9956, 0.9827]): _vg.add([_i], _w, 'REPLACE')
_vg = ob_cube.vertex_groups.new(name='Foot.R')
for _i, _w in zip([177, 179, 183, 184, 185, 186, 187, 188, 189, 190, 191, 192, 193, 194, 195], [0.02587, 0.02896, 0.8221, 0.1901, 0.8524, 0.07071, 0.06972, 0.1601, 0.8227, 0.5288, 0.515, 0.8557, 1.009, 0.9956, 0.9827]): _vg.add([_i], _w, 'REPLACE')
_m = ob_cube.modifiers.new('Armature', 'ARMATURE')
_m = ob_cube.modifiers.new('Armature.001', 'ARMATURE')
_m.object = ob_armature
ob_lamp.location = (4.076, 1.005, 5.904)
ob_lamp.rotation_euler = (0.6503, 0.05522, 1.866)
ob_lamp.lock_rotations_4d = False
ob_lamp.empty_display_type = 'ARROWS'
ob_lamp.color = (0.0, 0.0, 0.0, 0.0)
ob_lamp.lineart.crease_threshold = 0.0
ob_camera.location = (7.481, -6.508, 5.344)
ob_camera.rotation_euler = (1.109, 0.01082, 0.8149)
ob_camera.lock_rotations_4d = False
ob_camera.empty_display_type = 'ARROWS'
ob_camera.color = (0.0, 0.0, 0.0, 0.0)
ob_camera.display_type = 'WIRE'
ob_camera.lineart.crease_threshold = 0.0

# ---- collection membership
col_collection_1.objects.link(ob_hemi)
col_collection_1.objects.link(ob_empty)
col_collection_1.objects.link(ob_armature)
col_collection_1.objects.link(ob_cube)
col_collection_1.objects.link(ob_lamp)
col_collection_1.objects.link(ob_camera)

# ---- scene / render settings (as saved in the file)
scene.camera = ob_camera
scene.frame_start = 1; scene.frame_end = 72; scene.frame_set(11)
scene.render.engine = 'BLENDER_EEVEE_NEXT'
scene.render.resolution_percentage = 50
scene.render.dither_intensity = 0.0
scene.cycles.use_denoising = False
scene.cycles.samples = 10
scene.cycles.sampling_pattern = 'TABULATED_SOBOL'
scene.cycles.light_sampling_threshold = 0.0
scene.cycles.use_adaptive_sampling = False
scene.cycles.use_light_tree = False
scene.cycles.blur_glossy = 0.0
scene.cycles.pixel_filter_type = 'GAUSSIAN'
scene.cycles.sample_clamp_indirect = 0.0
scene.view_settings.view_transform = 'Standard'
bpy.context.view_layer.update()

